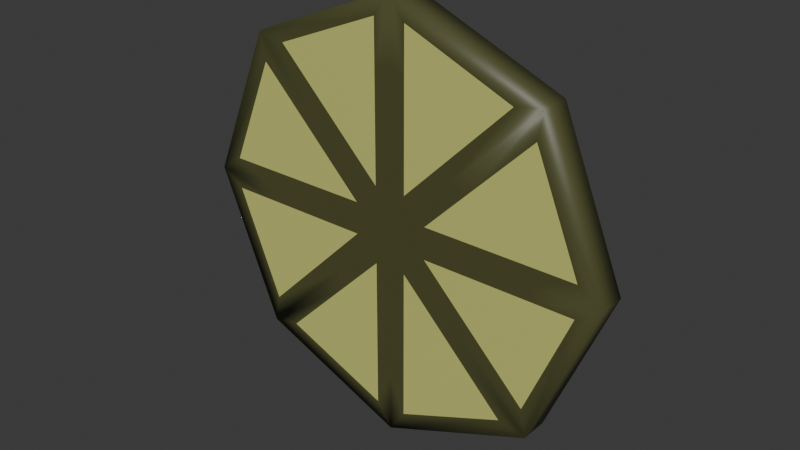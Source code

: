 # Source: greenSlice.blend  (saved by Blender 4.2.66; exported with 4.5.12 LTS)
import bpy
from mathutils import Matrix  # noqa: F401  (used for matrix-valued properties, if any)

bpy.ops.wm.read_factory_settings(use_empty=True)
scene = bpy.context.scene
scene.name = 'Scene'

# ---- collections
col_collection = bpy.data.collections.new('Collection'); scene.collection.children.link(col_collection)

# ---- materials (node trees are filled in below, after node groups)
mat_material_001 = bpy.data.materials.new('Material.001')
mat_material_002 = bpy.data.materials.new('Material.002')

# ---- material node trees
mat_material_001.use_nodes = True; mat_material_001.node_tree.nodes.clear()
_N = mat_material_001.node_tree.nodes; _L = mat_material_001.node_tree.links
n0 = _N.new('ShaderNodeBsdfPrincipled'); n0.name = 'Principled BSDF'; n0.location = (10, 300)
n0.inputs[0].default_value = (0.08199, 0.08466, 0.03004, 1.0)
n1 = _N.new('ShaderNodeOutputMaterial'); n1.name = 'Material Output'; n1.location = (300, 300)
_L.new(n0.outputs[0], n1.inputs[0])
n1.is_active_output = True
mat_material_002.use_nodes = True; mat_material_002.node_tree.nodes.clear()
_N = mat_material_002.node_tree.nodes; _L = mat_material_002.node_tree.links
n0 = _N.new('ShaderNodeBsdfPrincipled'); n0.name = 'Principled BSDF'; n0.location = (10, 300)
n0.inputs[0].default_value = (0.5988, 0.6129, 0.1776, 1.0)
n1 = _N.new('ShaderNodeOutputMaterial'); n1.name = 'Material Output'; n1.location = (300, 300)
_L.new(n0.outputs[0], n1.inputs[0])
n1.is_active_output = True

# ---- world
world_world = bpy.data.worlds.new('World'); scene.world = world_world
world_world.use_nodes = True; world_world.node_tree.nodes.clear()
_N = world_world.node_tree.nodes; _L = world_world.node_tree.links
n0 = _N.new('ShaderNodeOutputWorld'); n0.name = 'World Output'; n0.location = (300, 300)
n1 = _N.new('ShaderNodeBackground'); n1.name = 'Background'; n1.location = (10, 300)
n1.inputs[0].default_value = (0.05088, 0.05088, 0.05088, 1.0)
_L.new(n1.outputs[0], n0.inputs[0])
n0.is_active_output = True
world_world.color = (0.05088, 0.05088, 0.05088)
world_world.sun_shadow_jitter_overblur = 0.0

# ---- meshes
me_circle = bpy.data.meshes.new('Circle')
me_circle.from_pydata([(0.0, 1.0, 0.0), (0.0, 1.391e-07, 0.0), (0.0, -1.0, 0.0), (0.7071, -0.7071, 0.0), (1.0, 0.0, 0.0), (0.7071, 0.7071, 0.0), (0.07443, 0.8886, 0.0), (0.07443, 0.1797, 0.0), (0.5757, 0.681, 0.0), (0.5757, -0.681, 0.0), (0.07443, -0.1797, 0.0), (0.07443, -0.8886, 0.0), (0.8886, -0.07443, 0.0), (0.1797, -0.07443, 0.0), (0.681, -0.5757, 0.0), (0.681, 0.5757, 0.0), (0.1797, 0.07443, 0.0), (0.8886, 0.07443, 0.0), (0.07443, -0.5341, 0.0), (0.0, -0.5, 0.0), (0.07443, 0.5341, 0.0), (0.0, 0.5, 0.0), (0.5, 6.954e-08, 0.0), (0.5341, -0.07443, 0.0), (0.5341, 0.07443, 0.0), (0.2937, 0.2937, 0.0), (0.7077, 4.065e-08, 0.0), (0.07443, 0.6814, 0.0), (0.2937, -0.2937, 0.0), (0.2827, 0.3879, 0.0), (0.2827, -0.3879, 0.0), (0.0, -0.7077, 0.0), (0.6814, -0.07443, 0.0), (0.3879, -0.2827, 0.0), (0.3879, 0.2827, 0.0), (0.6814, 0.07443, 0.0), (0.07443, -0.6814, 0.0), (0.0, 0.7077, 0.0)], [], [(27, 20, 7, 29), (30, 10, 18, 36), (32, 23, 13, 33), (34, 16, 24, 35), (21, 1, 7, 20), (25, 5, 8, 29), (5, 0, 6, 8), (28, 1, 10, 30), (31, 2, 11, 36), (2, 3, 9, 11), (22, 1, 13, 23), (28, 3, 14, 33), (3, 4, 12, 14), (25, 1, 16, 34), (26, 4, 17, 35), (4, 5, 15, 17), (1, 19, 18, 10), (37, 21, 20, 27), (1, 22, 24, 16), (26, 22, 23, 32), (4, 26, 32, 12), (0, 37, 27, 6), (22, 26, 35, 24), (5, 25, 34, 15), (1, 28, 33, 13), (19, 31, 36, 18), (3, 28, 30, 9), (1, 25, 29, 7), (15, 34, 35, 17), (12, 32, 33, 14), (9, 30, 36, 11), (6, 27, 29, 8)])
me_circle.polygons.foreach_set('use_smooth', [True] * 32)
me_circle.polygons.foreach_set('material_index', [1, 1, 1, 1, 0, 0, 0, 0, 0, 0, 0, 0, 0, 0, 0, 0, 0, 0, 0, 0, 0, 0, 0, 0, 0, 0, 0, 0, 1, 1, 1, 1])
_uv = me_circle.uv_layers.new(name='UVMap')
_uv.uv.foreach_set('vector', [0.0, 0.0, 0.0, 0.0, 0.0, 0.0, 0.0, 0.0, 0.0, 0.0, 0.0, 0.0, 0.0, 0.0, 0.0, 0.0, 0.0, 0.0, 0.0, 0.0, 0.0, 0.0, 0.0, 0.0, 0.0, 0.0, 0.0, 0.0, 0.0, 0.0, 0.0, 0.0, 0.0, 0.0, 0.0, 0.0, 0.0, 0.0, 0.0, 0.0, 0.0, 0.0, 0.0, 0.0, 0.0, 0.0, 0.0, 0.0, 0.0, 0.0, 0.0, 0.0, 0.0, 0.0, 0.0, 0.0, 0.0, 0.0, 0.0, 0.0, 0.0, 0.0, 0.0, 0.0, 0.0, 0.0, 0.0, 0.0, 0.0, 0.0, 0.0, 0.0, 0.0, 0.0, 0.0, 0.0, 0.0, 0.0, 0.0, 0.0, 0.0, 0.0, 0.0, 0.0, 0.0, 0.0, 0.0, 0.0, 0.0, 0.0, 0.0, 0.0, 0.0, 0.0, 0.0, 0.0, 0.0, 0.0, 0.0, 0.0, 0.0, 0.0, 0.0, 0.0, 0.0, 0.0, 0.0, 0.0, 0.0, 0.0, 0.0, 0.0, 0.0, 0.0, 0.0, 0.0, 0.0, 0.0, 0.0, 0.0, 0.0, 0.0, 0.0, 0.0, 0.0, 0.0, 0.0, 0.0, 0.0, 0.0, 0.0, 0.0, 0.0, 0.0, 0.0, 0.0, 0.0, 0.0, 0.0, 0.0, 0.0, 0.0, 0.0, 0.0, 0.0, 0.0, 0.0, 0.0, 0.0, 0.0, 0.0, 0.0, 0.0, 0.0, 0.0, 0.0, 0.0, 0.0, 0.0, 0.0, 0.0, 0.0, 0.0, 0.0, 0.0, 0.0, 0.0, 0.0, 0.0, 0.0, 0.0, 0.0, 0.0, 0.0, 0.0, 0.0, 0.0, 0.0, 0.0, 0.0, 0.0, 0.0, 0.0, 0.0, 0.0, 0.0, 0.0, 0.0, 0.0, 0.0, 0.0, 0.0, 0.0, 0.0, 0.0, 0.0, 0.0, 0.0, 0.0, 0.0, 0.0, 0.0, 0.0, 0.0, 0.0, 0.0, 0.0, 0.0, 0.0, 0.0, 0.0, 0.0, 0.0, 0.0, 0.0, 0.0, 0.0, 0.0, 0.0, 0.0, 0.0, 0.0, 0.0, 0.0, 0.0, 0.0, 0.0, 0.0, 0.0, 0.0, 0.0, 0.0, 0.0, 0.0, 0.0, 0.0, 0.0, 0.0, 0.0, 0.0, 0.0, 0.0, 0.0, 0.0, 0.0, 0.0, 0.0, 0.0, 0.0, 0.0, 0.0, 0.0, 0.0, 0.0, 0.0, 0.0])
me_circle.materials.append(mat_material_001)
me_circle.materials.append(mat_material_002)
me_circle.update()
arm_armature = bpy.data.armatures.new('Armature')  # bones are not reproduced

# ---- objects
ob_circle = bpy.data.objects.new('Circle', me_circle)
ob_armature = bpy.data.objects.new('Armature', arm_armature)

# ---- transforms, parenting, visibility, modifiers, constraints
ob_circle.parent = ob_armature
ob_circle.location = (0.0, 0.0, 1.0)
ob_circle.rotation_euler = (1.571, -0.0, 0.0)
_vg = ob_circle.vertex_groups.new(name='Bone')
for _i, _w in zip([2, 5, 8, 9, 10, 11, 15, 18, 28, 30, 31, 33, 36], [1.0, 0.1127, 0.0831, 0.09485, 0.003805, 0.9273, 0.07996, 0.1341, 0.05648, 0.08626, 1.0, 0.01736, 0.8721]): _vg.add([_i], _w, 'REPLACE')
_vg = ob_circle.vertex_groups.new(name='Bone.001')
for _i, _w in zip([3, 4, 9, 10, 11, 12, 13, 14, 16, 17, 18, 19, 22, 23, 24, 26, 28, 30, 32, 33, 35, 36], [0.6221, 0.4595, 0.5298, 0.1653, 0.04107, 0.4282, 0.1104, 0.5677, 0.02546, 0.3228, 0.8135, 1.0, 0.196, 0.2573, 0.1681, 0.2806, 0.3631, 0.4992, 0.3213, 0.344, 0.2153, 0.1094]): _vg.add([_i], _w, 'REPLACE')
_vg = ob_circle.vertex_groups.new(name='Bone.002')
for _i, _w in zip([1, 3, 4, 5, 7, 8, 9, 10, 11, 12, 13, 14, 15, 16, 17, 18, 22, 23, 24, 25, 26, 28, 29, 30, 32, 33, 34, 35], [1.0, 0.7697, 0.1429, 0.07992, 0.3639, 0.06736, 0.6226, 0.7988, 0.03887, 0.2506, 0.7956, 0.6662, 0.1017, 0.6079, 0.1641, 0.05026, 0.3658, 0.3932, 0.2536, 0.1543, 0.2772, 0.5068, 0.03594, 0.3965, 0.3337, 0.5231, 0.165, 0.2293]): _vg.add([_i], _w, 'REPLACE')
_vg = ob_circle.vertex_groups.new(name='Bone.003')
for _i, _w in zip([4, 5, 6, 7, 8, 12, 13, 14, 15, 16, 17, 22, 23, 24, 25, 26, 27, 28, 29, 30, 32, 33, 34, 35], [0.1581, 0.6318, 0.005582, 0.4518, 0.5127, 0.1568, 0.05601, 0.02109, 0.5543, 0.2301, 0.234, 0.2542, 0.2002, 0.3367, 0.4085, 0.2348, 0.05579, 0.05667, 0.4131, 0.02269, 0.1876, 0.0832, 0.4409, 0.3028]): _vg.add([_i], _w, 'REPLACE')
_vg = ob_circle.vertex_groups.new(name='Bone.004')
for _i, _w in zip([4, 5, 6, 7, 8, 12, 15, 16, 17, 20, 21, 22, 23, 24, 25, 26, 27, 29, 32, 34, 35], [0.3806, 0.5896, 0.01472, 0.1535, 0.4892, 0.2531, 0.5228, 0.08859, 0.3614, 0.9262, 1.0, 0.1518, 0.1278, 0.2003, 0.2635, 0.2291, 0.08222, 0.3487, 0.1763, 0.2661, 0.2575]): _vg.add([_i], _w, 'REPLACE')
_vg = ob_circle.vertex_groups.new(name='Bone.005')
for _i, _w in zip([0, 3, 6, 7, 8, 9, 14, 16, 20, 22, 24, 25, 27, 29, 34, 37], [1.0, 0.1222, 0.9497, 0.01456, 0.1604, 0.09307, 0.09026, 0.02024, 0.08481, 0.01415, 0.03668, 0.1498, 0.8628, 0.204, 0.1049, 1.0]): _vg.add([_i], _w, 'REPLACE')
_m = ob_circle.modifiers.new('Mirror', 'MIRROR')
_m = ob_circle.modifiers.new('Solidify', 'SOLIDIFY')
_m.thickness = 0.13
_m = ob_circle.modifiers.new('Armature', 'ARMATURE')
_m.object = ob_armature
ob_armature.location = (0.0, 0.0, 0.0)

# ---- collection membership
col_collection.objects.link(ob_circle)
col_collection.objects.link(ob_armature)

# ---- scene / render settings (as saved in the file)
scene.frame_start = 1; scene.frame_end = 250; scene.frame_set(1)
scene.render.engine = 'BLENDER_EEVEE_NEXT'
bpy.context.view_layer.update()

# ---- added for rendering (the .blend has no active camera and no usable light): camera, sun
cam_auto = bpy.data.cameras.new('AutoCamera')
cam_auto.lens = 50.0
cam_auto.sensor_width = 36.0
cam_auto.clip_end = 1000.0
ob_auto_camera = bpy.data.objects.new('AutoCamera', cam_auto)
scene.collection.objects.link(ob_auto_camera)
ob_auto_camera.location = (2.61969, -3.07863, 3.09575)
ob_auto_camera.rotation_euler = (1.09748, -7.21219e-08, 0.694738)
scene.camera = ob_auto_camera
light_auto_sun = bpy.data.lights.new('AutoSun', 'SUN')
light_auto_sun.energy = 3.0
light_auto_sun.angle = 0.0523599
ob_auto_sun = bpy.data.objects.new('AutoSun', light_auto_sun)
scene.collection.objects.link(ob_auto_sun)
ob_auto_sun.rotation_euler = (0.872665, 0.174533, 0.523599)
bpy.context.view_layer.update()
